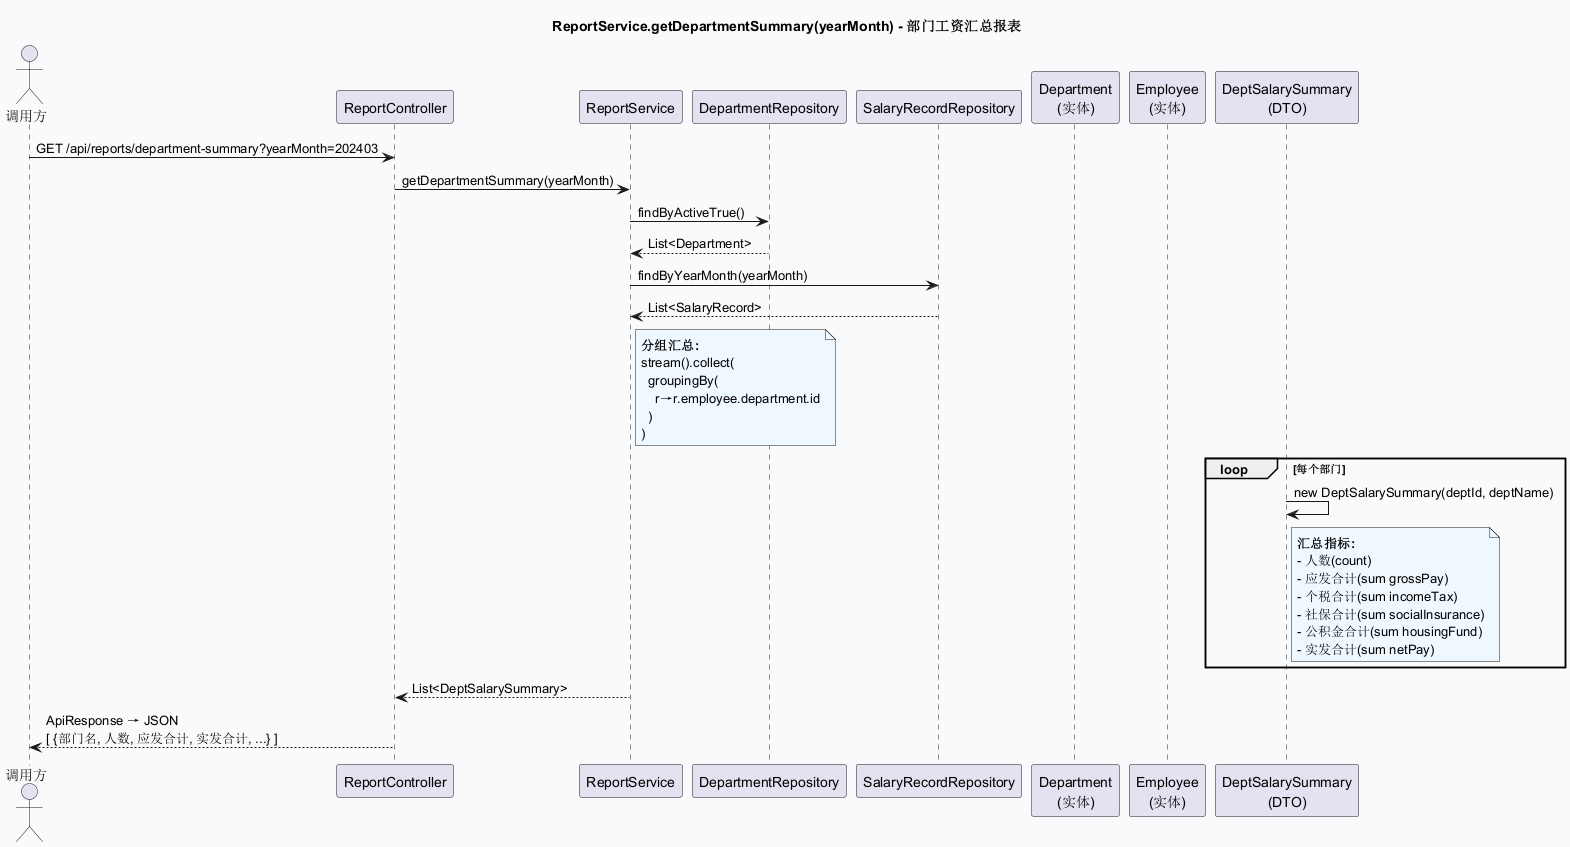

The diagram above was rendered by PlantUML. Its source (embedded in the PNG):
@startuml sd_ReportService_getDepartmentSummary
skinparam backgroundColor #F9FAFB
title ReportService.getDepartmentSummary(yearMonth) - 部门工资汇总报表

actor "调用方" as Client
participant "ReportController" as Ctrl
participant "ReportService" as RptSvc
participant "DepartmentRepository" as DeptRepo
participant "SalaryRecordRepository" as RecRepo
participant "Department\n(实体)" as Dept
participant "Employee\n(实体)" as Emp
participant "DeptSalarySummary\n(DTO)" as DTO

Client -> Ctrl: GET /api/reports/department-summary?yearMonth=202403
Ctrl -> RptSvc: getDepartmentSummary(yearMonth)
RptSvc -> DeptRepo: findByActiveTrue()
DeptRepo --> RptSvc: List<Department>
RptSvc -> RecRepo: findByYearMonth(yearMonth)
RecRepo --> RptSvc: List<SalaryRecord>
note right of RptSvc #F0F8FF
  **分组汇总:**
  stream().collect(
    groupingBy(
      r→r.employee.department.id
    )
  )
end note
loop 每个部门
  DTO -> DTO: new DeptSalarySummary(deptId, deptName)
  note right of DTO #F0F8FF
  **汇总指标:**
  - 人数(count)
  - 应发合计(sum grossPay)
  - 个税合计(sum incomeTax)
  - 社保合计(sum socialInsurance)
  - 公积金合计(sum housingFund)
  - 实发合计(sum netPay)
  end note
end
RptSvc --> Ctrl: List<DeptSalarySummary>
Ctrl --> Client: ApiResponse → JSON\n[ {部门名, 人数, 应发合计, 实发合计, ...} ]
@enduml